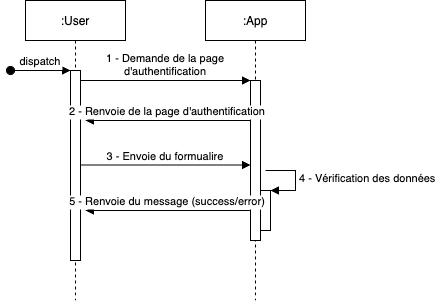

The diagram above was exported from draw.io. Its source (the exported page's mxGraphModel, read from the mxfile embedded in the PNG):
<mxGraphModel dx="1482" dy="878" grid="1" gridSize="10" guides="1" tooltips="1" connect="1" arrows="1" fold="1" page="1" pageScale="1" pageWidth="850" pageHeight="1100" math="0" shadow="0">
  <root>
    <mxCell id="0" />
    <mxCell id="1" parent="0" />
    <mxCell id="3nuBFxr9cyL0pnOWT2aG-1" value=":User" style="shape=umlLifeline;perimeter=lifelinePerimeter;container=1;collapsible=0;recursiveResize=0;rounded=0;shadow=0;strokeWidth=1;" parent="1" vertex="1">
      <mxGeometry x="120" y="80" width="100" height="300" as="geometry" />
    </mxCell>
    <mxCell id="3nuBFxr9cyL0pnOWT2aG-2" value="" style="points=[];perimeter=orthogonalPerimeter;rounded=0;shadow=0;strokeWidth=1;" parent="3nuBFxr9cyL0pnOWT2aG-1" vertex="1">
      <mxGeometry x="45" y="70" width="10" height="190" as="geometry" />
    </mxCell>
    <mxCell id="3nuBFxr9cyL0pnOWT2aG-3" value="dispatch" style="verticalAlign=bottom;startArrow=oval;endArrow=block;startSize=8;shadow=0;strokeWidth=1;" parent="3nuBFxr9cyL0pnOWT2aG-1" target="3nuBFxr9cyL0pnOWT2aG-2" edge="1">
      <mxGeometry relative="1" as="geometry">
        <mxPoint x="-15" y="70" as="sourcePoint" />
      </mxGeometry>
    </mxCell>
    <mxCell id="Sx75zGNoACXPKOo4mID2-2" value="3 - Envoie du formualire" style="verticalAlign=bottom;endArrow=block;entryX=0;entryY=0;shadow=0;strokeWidth=1;" edge="1" parent="3nuBFxr9cyL0pnOWT2aG-1">
      <mxGeometry relative="1" as="geometry">
        <mxPoint x="55" y="164.5" as="sourcePoint" />
        <mxPoint x="225" y="164.5" as="targetPoint" />
      </mxGeometry>
    </mxCell>
    <mxCell id="3nuBFxr9cyL0pnOWT2aG-5" value=":App" style="shape=umlLifeline;perimeter=lifelinePerimeter;container=1;collapsible=0;recursiveResize=0;rounded=0;shadow=0;strokeWidth=1;" parent="1" vertex="1">
      <mxGeometry x="300" y="80" width="100" height="300" as="geometry" />
    </mxCell>
    <mxCell id="3nuBFxr9cyL0pnOWT2aG-6" value="" style="points=[];perimeter=orthogonalPerimeter;rounded=0;shadow=0;strokeWidth=1;" parent="3nuBFxr9cyL0pnOWT2aG-5" vertex="1">
      <mxGeometry x="45" y="80" width="10" height="160" as="geometry" />
    </mxCell>
    <mxCell id="Sx75zGNoACXPKOo4mID2-3" value="" style="html=1;points=[];perimeter=orthogonalPerimeter;" vertex="1" parent="3nuBFxr9cyL0pnOWT2aG-5">
      <mxGeometry x="55" y="190" width="10" height="40" as="geometry" />
    </mxCell>
    <mxCell id="Sx75zGNoACXPKOo4mID2-4" value="4 - Vérification des données" style="edgeStyle=orthogonalEdgeStyle;html=1;align=left;spacingLeft=2;endArrow=block;rounded=0;entryX=1;entryY=0;" edge="1" target="Sx75zGNoACXPKOo4mID2-3" parent="3nuBFxr9cyL0pnOWT2aG-5">
      <mxGeometry x="0.0133" relative="1" as="geometry">
        <mxPoint x="60" y="170" as="sourcePoint" />
        <Array as="points">
          <mxPoint x="90" y="170" />
        </Array>
        <mxPoint as="offset" />
      </mxGeometry>
    </mxCell>
    <mxCell id="3nuBFxr9cyL0pnOWT2aG-8" value="1 - Demande de la page &#10;d'authentification" style="verticalAlign=bottom;endArrow=block;entryX=0;entryY=0;shadow=0;strokeWidth=1;" parent="1" source="3nuBFxr9cyL0pnOWT2aG-2" target="3nuBFxr9cyL0pnOWT2aG-6" edge="1">
      <mxGeometry relative="1" as="geometry">
        <mxPoint x="275" y="160" as="sourcePoint" />
      </mxGeometry>
    </mxCell>
    <mxCell id="3nuBFxr9cyL0pnOWT2aG-9" value="2 - Renvoie de la page d'authentification" style="verticalAlign=bottom;endArrow=block;entryX=1;entryY=0;shadow=0;strokeWidth=1;" parent="1" source="3nuBFxr9cyL0pnOWT2aG-6" edge="1">
      <mxGeometry x="0.0061" relative="1" as="geometry">
        <mxPoint x="240" y="200" as="sourcePoint" />
        <mxPoint x="180" y="200" as="targetPoint" />
        <mxPoint as="offset" />
      </mxGeometry>
    </mxCell>
    <mxCell id="Sx75zGNoACXPKOo4mID2-5" value="5 - Renvoie du message (success/error)" style="verticalAlign=bottom;endArrow=block;entryX=1;entryY=0;shadow=0;strokeWidth=1;" edge="1" parent="1">
      <mxGeometry x="0.0061" relative="1" as="geometry">
        <mxPoint x="345" y="290" as="sourcePoint" />
        <mxPoint x="180" y="290" as="targetPoint" />
        <mxPoint as="offset" />
      </mxGeometry>
    </mxCell>
  </root>
</mxGraphModel>